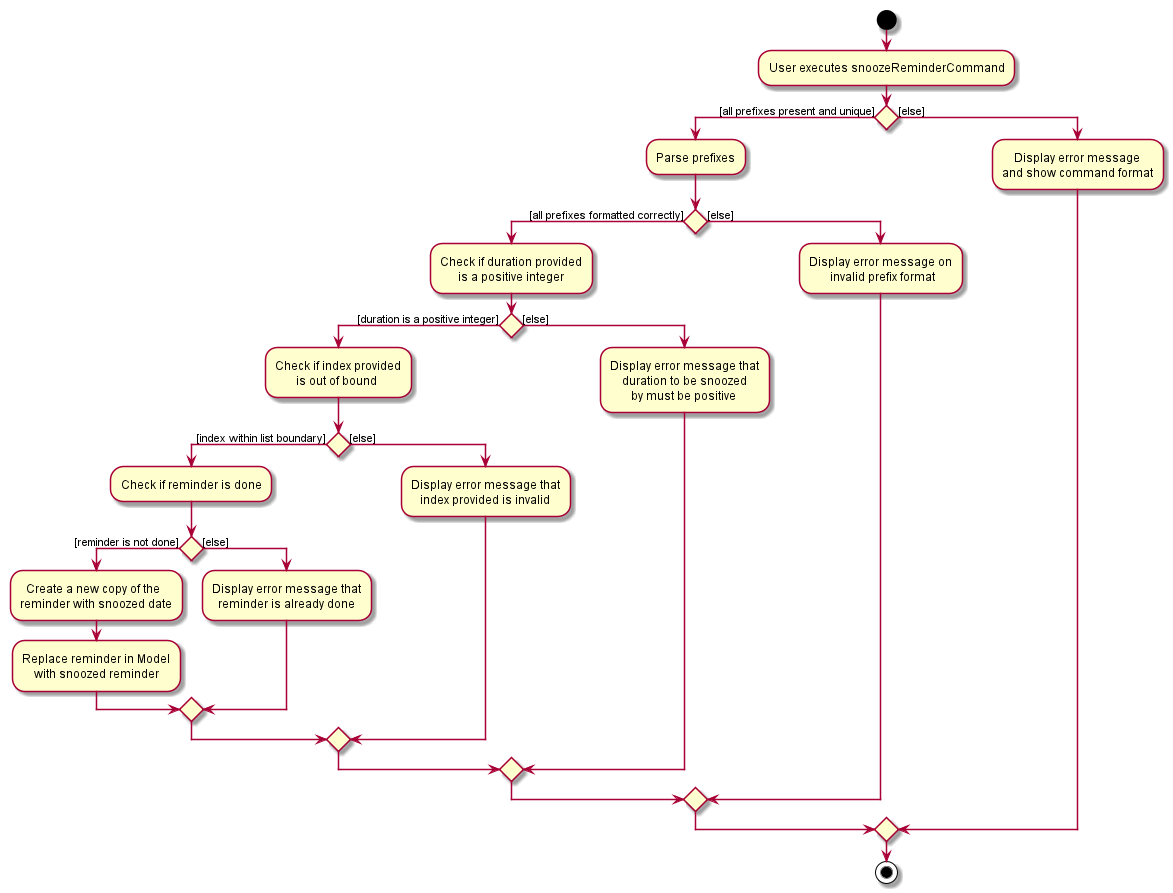

The diagram above was rendered by PlantUML. Its source (embedded in the PNG):
@startuml
start
:User executes snoozeReminderCommand;


if () then ([all prefixes present and unique])
    :Parse prefixes;
    if () then ([all prefixes formatted correctly])
        :Check if duration provided
              is a positive integer;
        if () then ([duration is a positive integer])
            :Check if index provided
                   is out of bound;
                if () then ([index within list boundary])
                :Check if reminder is done;
                    if () then ([reminder is not done])
                    :  Create a new copy of the
                    reminder with snoozed date;
                    :Replace reminder in Model
                        with snoozed reminder;
                    else ([else])
                        :Display error message that
                          reminder is already done;
                    endif
                else ([else])
                    :Display error message that
                       index provided is invalid;
                endif
        else ([else])
            :Display error message that
                duration to be snoozed
                   by must be positive;
        endif
    else ([else])
        :Display error message on
               invalid prefix format;
    endif
else ([else])
    :    Display error message
    and show command format;
endif
stop
@enduml